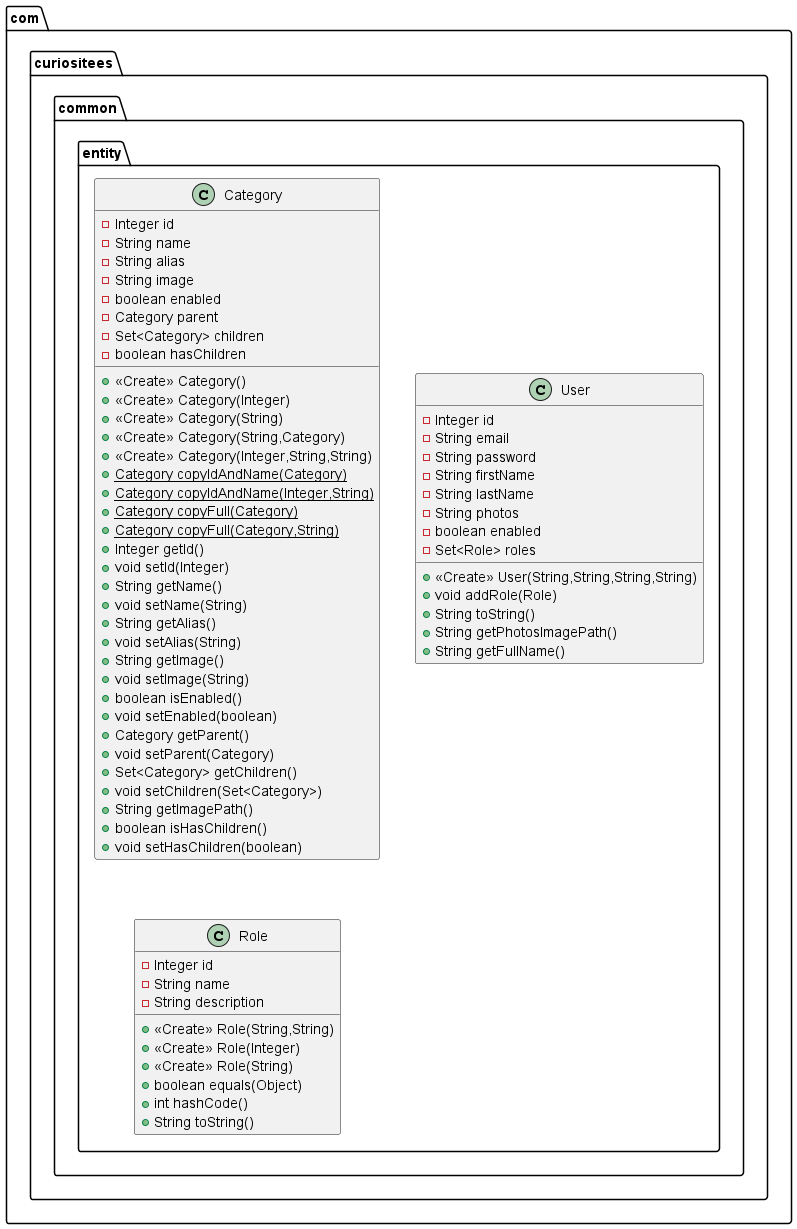

The diagram above was rendered by PlantUML. Its source (embedded in the PNG):
@startuml
class com.curiositees.common.entity.Category {
- Integer id
- String name
- String alias
- String image
- boolean enabled
- Category parent
- Set<Category> children
- boolean hasChildren
+ <<Create>> Category()
+ <<Create>> Category(Integer)
+ <<Create>> Category(String)
+ <<Create>> Category(String,Category)
+ <<Create>> Category(Integer,String,String)
+ {static} Category copyIdAndName(Category)
+ {static} Category copyIdAndName(Integer,String)
+ {static} Category copyFull(Category)
+ {static} Category copyFull(Category,String)
+ Integer getId()
+ void setId(Integer)
+ String getName()
+ void setName(String)
+ String getAlias()
+ void setAlias(String)
+ String getImage()
+ void setImage(String)
+ boolean isEnabled()
+ void setEnabled(boolean)
+ Category getParent()
+ void setParent(Category)
+ Set<Category> getChildren()
+ void setChildren(Set<Category>)
+ String getImagePath()
+ boolean isHasChildren()
+ void setHasChildren(boolean)
}


class com.curiositees.common.entity.User {
- Integer id
- String email
- String password
- String firstName
- String lastName
- String photos
- boolean enabled
- Set<Role> roles
+ <<Create>> User(String,String,String,String)
+ void addRole(Role)
+ String toString()
+ String getPhotosImagePath()
+ String getFullName()
}


class com.curiositees.common.entity.Role {
- Integer id
- String name
- String description
+ <<Create>> Role(String,String)
+ <<Create>> Role(Integer)
+ <<Create>> Role(String)
+ boolean equals(Object)
+ int hashCode()
+ String toString()
}


@enduml